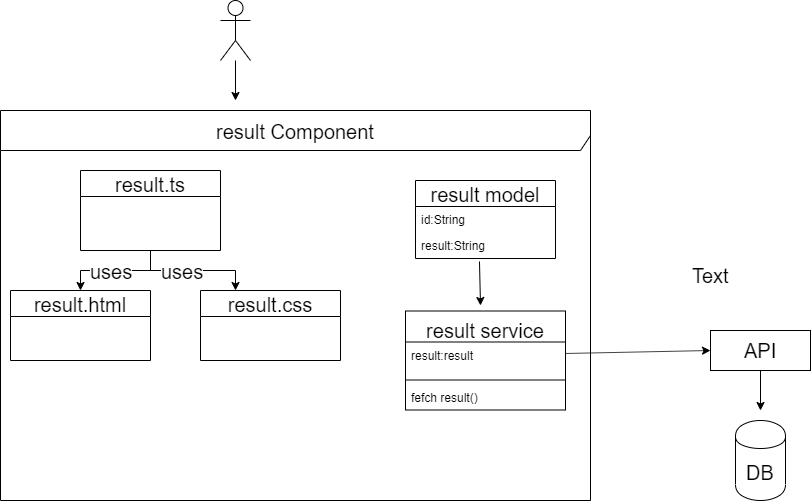

The diagram above was exported from draw.io. Its source (the exported page's mxGraphModel, read from the mxfile embedded in the PNG):
<mxGraphModel dx="868" dy="492" grid="1" gridSize="10" guides="1" tooltips="1" connect="1" arrows="1" fold="1" page="1" pageScale="1" pageWidth="850" pageHeight="1100" math="0" shadow="0">
  <root>
    <mxCell id="0" />
    <mxCell id="1" parent="0" />
    <mxCell id="1516V6JzHlIlcu1o3skW-7" style="edgeStyle=orthogonalEdgeStyle;rounded=0;orthogonalLoop=1;jettySize=auto;html=1;" edge="1" parent="1" source="1516V6JzHlIlcu1o3skW-1">
      <mxGeometry relative="1" as="geometry">
        <mxPoint x="245" y="110" as="targetPoint" />
      </mxGeometry>
    </mxCell>
    <mxCell id="1516V6JzHlIlcu1o3skW-1" value="" style="shape=umlActor;verticalLabelPosition=bottom;labelBackgroundColor=#ffffff;verticalAlign=top;html=1;outlineConnect=0;" vertex="1" parent="1">
      <mxGeometry x="230" y="10" width="30" height="60" as="geometry" />
    </mxCell>
    <mxCell id="1516V6JzHlIlcu1o3skW-8" value="result Component" style="shape=umlFrame;whiteSpace=wrap;html=1;width=590;height=40;fontSize=20;" vertex="1" parent="1">
      <mxGeometry x="10" y="120" width="590" height="390" as="geometry" />
    </mxCell>
    <mxCell id="1516V6JzHlIlcu1o3skW-22" style="edgeStyle=orthogonalEdgeStyle;rounded=0;orthogonalLoop=1;jettySize=auto;html=1;entryX=0.5;entryY=0;entryDx=0;entryDy=0;fontSize=20;" edge="1" parent="1" source="1516V6JzHlIlcu1o3skW-9" target="1516V6JzHlIlcu1o3skW-14">
      <mxGeometry relative="1" as="geometry" />
    </mxCell>
    <mxCell id="1516V6JzHlIlcu1o3skW-27" value="uses" style="text;html=1;align=center;verticalAlign=middle;resizable=0;points=[];;labelBackgroundColor=#ffffff;fontSize=20;" vertex="1" connectable="0" parent="1516V6JzHlIlcu1o3skW-22">
      <mxGeometry x="-0.2727" relative="1" as="geometry">
        <mxPoint x="-20" as="offset" />
      </mxGeometry>
    </mxCell>
    <mxCell id="1516V6JzHlIlcu1o3skW-23" style="edgeStyle=orthogonalEdgeStyle;rounded=0;orthogonalLoop=1;jettySize=auto;html=1;entryX=0.25;entryY=0;entryDx=0;entryDy=0;fontSize=20;" edge="1" parent="1" source="1516V6JzHlIlcu1o3skW-9" target="1516V6JzHlIlcu1o3skW-18">
      <mxGeometry relative="1" as="geometry" />
    </mxCell>
    <mxCell id="1516V6JzHlIlcu1o3skW-24" value="uses" style="text;html=1;align=center;verticalAlign=middle;resizable=0;points=[];;labelBackgroundColor=#ffffff;fontSize=20;" vertex="1" connectable="0" parent="1516V6JzHlIlcu1o3skW-23">
      <mxGeometry x="-0.184" relative="1" as="geometry">
        <mxPoint as="offset" />
      </mxGeometry>
    </mxCell>
    <mxCell id="1516V6JzHlIlcu1o3skW-9" value="result.ts" style="swimlane;fontStyle=0;childLayout=stackLayout;horizontal=1;startSize=26;fillColor=none;horizontalStack=0;resizeParent=1;resizeParentMax=0;resizeLast=0;collapsible=1;marginBottom=0;fontSize=20;" vertex="1" parent="1">
      <mxGeometry x="90" y="180" width="140" height="80" as="geometry" />
    </mxCell>
    <mxCell id="1516V6JzHlIlcu1o3skW-14" value="result.html" style="swimlane;fontStyle=0;childLayout=stackLayout;horizontal=1;startSize=26;fillColor=none;horizontalStack=0;resizeParent=1;resizeParentMax=0;resizeLast=0;collapsible=1;marginBottom=0;fontSize=20;" vertex="1" parent="1">
      <mxGeometry x="20" y="300" width="140" height="70" as="geometry" />
    </mxCell>
    <mxCell id="1516V6JzHlIlcu1o3skW-18" value="result.css" style="swimlane;fontStyle=0;childLayout=stackLayout;horizontal=1;startSize=26;fillColor=none;horizontalStack=0;resizeParent=1;resizeParentMax=0;resizeLast=0;collapsible=1;marginBottom=0;fontSize=20;" vertex="1" parent="1">
      <mxGeometry x="210" y="300" width="140" height="70" as="geometry" />
    </mxCell>
    <mxCell id="1516V6JzHlIlcu1o3skW-28" value="result model" style="swimlane;fontStyle=0;childLayout=stackLayout;horizontal=1;startSize=26;fillColor=none;horizontalStack=0;resizeParent=1;resizeParentMax=0;resizeLast=0;collapsible=1;marginBottom=0;fontSize=20;" vertex="1" parent="1">
      <mxGeometry x="425" y="190" width="140" height="78" as="geometry" />
    </mxCell>
    <mxCell id="1516V6JzHlIlcu1o3skW-30" value="id:String" style="text;strokeColor=none;fillColor=none;align=left;verticalAlign=top;spacingLeft=4;spacingRight=4;overflow=hidden;rotatable=0;points=[[0,0.5],[1,0.5]];portConstraint=eastwest;" vertex="1" parent="1516V6JzHlIlcu1o3skW-28">
      <mxGeometry y="26" width="140" height="26" as="geometry" />
    </mxCell>
    <mxCell id="1516V6JzHlIlcu1o3skW-31" value="result:String" style="text;strokeColor=none;fillColor=none;align=left;verticalAlign=top;spacingLeft=4;spacingRight=4;overflow=hidden;rotatable=0;points=[[0,0.5],[1,0.5]];portConstraint=eastwest;" vertex="1" parent="1516V6JzHlIlcu1o3skW-28">
      <mxGeometry y="52" width="140" height="26" as="geometry" />
    </mxCell>
    <mxCell id="1516V6JzHlIlcu1o3skW-32" value="result service" style="swimlane;fontStyle=0;align=center;verticalAlign=top;childLayout=stackLayout;horizontal=1;startSize=31;horizontalStack=0;resizeParent=1;resizeParentMax=0;resizeLast=0;collapsible=1;marginBottom=0;fontSize=20;" vertex="1" parent="1">
      <mxGeometry x="415" y="320.5" width="160" height="99" as="geometry" />
    </mxCell>
    <mxCell id="1516V6JzHlIlcu1o3skW-33" value="result:result" style="text;strokeColor=none;fillColor=none;align=left;verticalAlign=top;spacingLeft=4;spacingRight=4;overflow=hidden;rotatable=0;points=[[0,0.5],[1,0.5]];portConstraint=eastwest;" vertex="1" parent="1516V6JzHlIlcu1o3skW-32">
      <mxGeometry y="31" width="160" height="34" as="geometry" />
    </mxCell>
    <mxCell id="1516V6JzHlIlcu1o3skW-34" value="" style="line;strokeWidth=1;fillColor=none;align=left;verticalAlign=middle;spacingTop=-1;spacingLeft=3;spacingRight=3;rotatable=0;labelPosition=right;points=[];portConstraint=eastwest;" vertex="1" parent="1516V6JzHlIlcu1o3skW-32">
      <mxGeometry y="65" width="160" height="8" as="geometry" />
    </mxCell>
    <mxCell id="1516V6JzHlIlcu1o3skW-35" value="fefch result()" style="text;strokeColor=none;fillColor=none;align=left;verticalAlign=top;spacingLeft=4;spacingRight=4;overflow=hidden;rotatable=0;points=[[0,0.5],[1,0.5]];portConstraint=eastwest;" vertex="1" parent="1516V6JzHlIlcu1o3skW-32">
      <mxGeometry y="73" width="160" height="26" as="geometry" />
    </mxCell>
    <mxCell id="1516V6JzHlIlcu1o3skW-36" value="API" style="html=1;fontSize=20;" vertex="1" parent="1">
      <mxGeometry x="720" y="340" width="100" height="40" as="geometry" />
    </mxCell>
    <mxCell id="1516V6JzHlIlcu1o3skW-37" value="DB" style="shape=cylinder;whiteSpace=wrap;html=1;boundedLbl=1;backgroundOutline=1;fontSize=20;" vertex="1" parent="1">
      <mxGeometry x="745" y="430" width="50" height="80" as="geometry" />
    </mxCell>
    <mxCell id="1516V6JzHlIlcu1o3skW-38" value="" style="endArrow=classic;html=1;fontSize=20;entryX=0;entryY=0.5;entryDx=0;entryDy=0;exitX=1;exitY=0.338;exitDx=0;exitDy=0;exitPerimeter=0;" edge="1" parent="1" source="1516V6JzHlIlcu1o3skW-33" target="1516V6JzHlIlcu1o3skW-36">
      <mxGeometry width="50" height="50" relative="1" as="geometry">
        <mxPoint x="575" y="350" as="sourcePoint" />
        <mxPoint x="690" y="380" as="targetPoint" />
        <Array as="points" />
      </mxGeometry>
    </mxCell>
    <mxCell id="1516V6JzHlIlcu1o3skW-39" value="" style="endArrow=classic;html=1;fontSize=20;exitX=0.5;exitY=1;exitDx=0;exitDy=0;" edge="1" parent="1" source="1516V6JzHlIlcu1o3skW-36">
      <mxGeometry width="50" height="50" relative="1" as="geometry">
        <mxPoint x="584.96" y="361.01199999999994" as="sourcePoint" />
        <mxPoint x="770" y="420" as="targetPoint" />
      </mxGeometry>
    </mxCell>
    <mxCell id="1516V6JzHlIlcu1o3skW-40" value="Text" style="text;html=1;align=center;verticalAlign=middle;resizable=0;points=[];;autosize=1;fontSize=20;" vertex="1" parent="1">
      <mxGeometry x="695" y="270" width="50" height="30" as="geometry" />
    </mxCell>
    <mxCell id="1516V6JzHlIlcu1o3skW-41" value="" style="endArrow=classic;html=1;fontSize=20;exitX=0.457;exitY=1.115;exitDx=0;exitDy=0;exitPerimeter=0;" edge="1" parent="1" source="1516V6JzHlIlcu1o3skW-31">
      <mxGeometry width="50" height="50" relative="1" as="geometry">
        <mxPoint x="780" y="390" as="sourcePoint" />
        <mxPoint x="490" y="315" as="targetPoint" />
      </mxGeometry>
    </mxCell>
  </root>
</mxGraphModel>